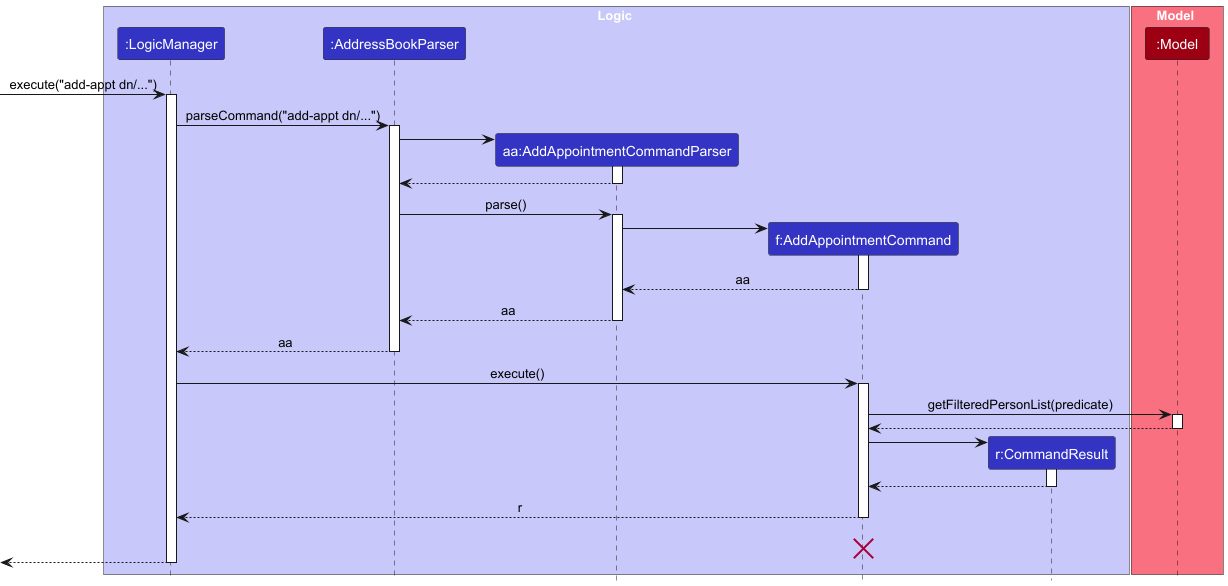

The diagram above was rendered by PlantUML. Its source (embedded in the PNG):
@startuml
!include style.puml
skinparam ArrowFontStyle plain

box Logic LOGIC_COLOR_T1
participant ":LogicManager" as LogicManager LOGIC_COLOR
participant ":AddressBookParser" as AddressBookParser LOGIC_COLOR
participant "aa:AddAppointmentCommandParser" as AddAppointmentCommandParser LOGIC_COLOR
participant "f:AddAppointmentCommand" as AddAppointmentCommand LOGIC_COLOR
participant "r:CommandResult" as CommandResult LOGIC_COLOR
end box

box Model MODEL_COLOR_T1
participant ":Model" as Model MODEL_COLOR
end box
[-> LogicManager : execute("add-appt dn/...")
activate LogicManager

LogicManager -> AddressBookParser : parseCommand("add-appt dn/...")
activate AddressBookParser

create AddAppointmentCommandParser
AddressBookParser -> AddAppointmentCommandParser
activate AddAppointmentCommandParser

AddAppointmentCommandParser --> AddressBookParser
deactivate AddAppointmentCommandParser

AddressBookParser -> AddAppointmentCommandParser : parse()
activate AddAppointmentCommandParser

create AddAppointmentCommand
AddAppointmentCommandParser -> AddAppointmentCommand
activate AddAppointmentCommand

AddAppointmentCommand --> AddAppointmentCommandParser : aa
deactivate AddAppointmentCommand

AddAppointmentCommandParser --> AddressBookParser : aa
deactivate AddAppointmentCommandParser

AddressBookParser --> LogicManager : aa
deactivate AddressBookParser

LogicManager -> AddAppointmentCommand : execute()
activate AddAppointmentCommand

AddAppointmentCommand -> Model : getFilteredPersonList(predicate)
activate Model

Model --> AddAppointmentCommand
deactivate Model

create CommandResult
AddAppointmentCommand -> CommandResult
activate CommandResult

CommandResult --> AddAppointmentCommand
deactivate CommandResult

AddAppointmentCommand --> LogicManager : r
deactivate AddAppointmentCommand
AddAppointmentCommand -[hidden]-> LogicManager : r
destroy AddAppointmentCommand

[<--LogicManager
deactivate LogicManager
@enduml